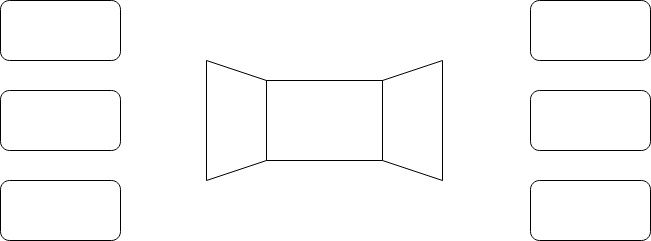

The diagram above was exported from draw.io. Its source (the exported page's mxGraphModel, read from the mxfile embedded in the PNG):
<mxGraphModel dx="1384" dy="882" grid="1" gridSize="10" guides="1" tooltips="1" connect="1" arrows="1" fold="1" page="1" pageScale="1" pageWidth="827" pageHeight="1169" math="0" shadow="0">
  <root>
    <mxCell id="0" />
    <mxCell id="1" parent="0" />
    <mxCell id="QTWWR64hMgMJ2uYe_tf4-2" value="" style="rounded=1;whiteSpace=wrap;html=1;" vertex="1" parent="1">
      <mxGeometry x="90" y="170" width="120" height="60" as="geometry" />
    </mxCell>
    <mxCell id="QTWWR64hMgMJ2uYe_tf4-3" value="" style="rounded=1;whiteSpace=wrap;html=1;" vertex="1" parent="1">
      <mxGeometry x="90" y="260" width="120" height="60" as="geometry" />
    </mxCell>
    <mxCell id="QTWWR64hMgMJ2uYe_tf4-6" value="" style="rounded=1;whiteSpace=wrap;html=1;" vertex="1" parent="1">
      <mxGeometry x="620" y="260" width="120" height="60" as="geometry" />
    </mxCell>
    <mxCell id="QTWWR64hMgMJ2uYe_tf4-7" value="" style="rounded=1;whiteSpace=wrap;html=1;" vertex="1" parent="1">
      <mxGeometry x="620" y="170" width="120" height="60" as="geometry" />
    </mxCell>
    <mxCell id="QTWWR64hMgMJ2uYe_tf4-8" value="" style="rounded=1;whiteSpace=wrap;html=1;" vertex="1" parent="1">
      <mxGeometry x="620" y="80" width="120" height="60" as="geometry" />
    </mxCell>
    <mxCell id="QTWWR64hMgMJ2uYe_tf4-9" value="" style="rounded=1;whiteSpace=wrap;html=1;" vertex="1" parent="1">
      <mxGeometry x="90" y="80" width="120" height="60" as="geometry" />
    </mxCell>
    <mxCell id="QTWWR64hMgMJ2uYe_tf4-10" value="" style="group" vertex="1" connectable="0" parent="1">
      <mxGeometry x="296" y="140" width="236" height="120" as="geometry" />
    </mxCell>
    <mxCell id="QTWWR64hMgMJ2uYe_tf4-1" value="" style="rounded=0;whiteSpace=wrap;html=1;" vertex="1" parent="QTWWR64hMgMJ2uYe_tf4-10">
      <mxGeometry x="56" y="20" width="120" height="80" as="geometry" />
    </mxCell>
    <mxCell id="QTWWR64hMgMJ2uYe_tf4-4" value="" style="shape=trapezoid;perimeter=trapezoidPerimeter;whiteSpace=wrap;html=1;fixedSize=1;rotation=-90;" vertex="1" parent="QTWWR64hMgMJ2uYe_tf4-10">
      <mxGeometry x="146" y="30" width="120" height="60" as="geometry" />
    </mxCell>
    <mxCell id="QTWWR64hMgMJ2uYe_tf4-5" value="" style="shape=trapezoid;perimeter=trapezoidPerimeter;whiteSpace=wrap;html=1;fixedSize=1;rotation=90;" vertex="1" parent="QTWWR64hMgMJ2uYe_tf4-10">
      <mxGeometry x="-30" y="30" width="120" height="60" as="geometry" />
    </mxCell>
  </root>
</mxGraphModel>